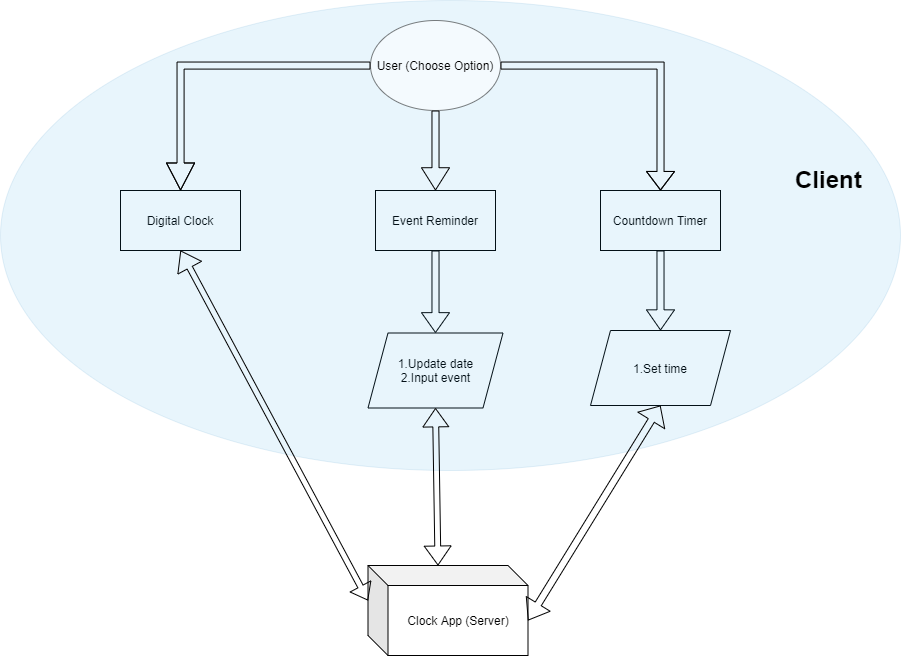

The diagram above was exported from draw.io. Its source (the exported page's mxGraphModel, read from the mxfile embedded in the PNG):
<mxGraphModel dx="1221" dy="644" grid="1" gridSize="10" guides="1" tooltips="1" connect="1" arrows="1" fold="1" page="1" pageScale="1" pageWidth="827" pageHeight="1169" math="0" shadow="0">
  <root>
    <mxCell id="0" />
    <mxCell id="1" parent="0" />
    <mxCell id="393xzpygFJvJUlF3KGHN-1" value="Digital Clock" style="rounded=0;whiteSpace=wrap;html=1;" vertex="1" parent="1">
      <mxGeometry x="140" y="210" width="120" height="60" as="geometry" />
    </mxCell>
    <mxCell id="393xzpygFJvJUlF3KGHN-22" style="edgeStyle=orthogonalEdgeStyle;shape=flexArrow;rounded=0;orthogonalLoop=1;jettySize=auto;html=1;entryX=0.5;entryY=0;entryDx=0;entryDy=0;strokeColor=#000000;width=7.0588235294117645;endSize=6.2823529411764705;" edge="1" parent="1" source="393xzpygFJvJUlF3KGHN-2" target="393xzpygFJvJUlF3KGHN-5">
      <mxGeometry relative="1" as="geometry" />
    </mxCell>
    <mxCell id="393xzpygFJvJUlF3KGHN-2" value="Event Reminder" style="rounded=0;whiteSpace=wrap;html=1;" vertex="1" parent="1">
      <mxGeometry x="395" y="210" width="120" height="60" as="geometry" />
    </mxCell>
    <mxCell id="393xzpygFJvJUlF3KGHN-23" style="edgeStyle=orthogonalEdgeStyle;shape=flexArrow;rounded=0;orthogonalLoop=1;jettySize=auto;html=1;strokeColor=#000000;width=7.0588235294117645;endSize=6.388235294117647;" edge="1" parent="1" source="393xzpygFJvJUlF3KGHN-3" target="393xzpygFJvJUlF3KGHN-6">
      <mxGeometry relative="1" as="geometry" />
    </mxCell>
    <mxCell id="393xzpygFJvJUlF3KGHN-3" value="Countdown Timer" style="rounded=0;whiteSpace=wrap;html=1;" vertex="1" parent="1">
      <mxGeometry x="620" y="210" width="120" height="60" as="geometry" />
    </mxCell>
    <mxCell id="393xzpygFJvJUlF3KGHN-4" value="Clock App (Server)" style="shape=cube;whiteSpace=wrap;html=1;boundedLbl=1;backgroundOutline=1;darkOpacity=0.05;darkOpacity2=0.1;" vertex="1" parent="1">
      <mxGeometry x="387.5" y="585" width="160" height="90" as="geometry" />
    </mxCell>
    <mxCell id="393xzpygFJvJUlF3KGHN-5" value="1.Update date&lt;br&gt;2.Input event" style="shape=parallelogram;perimeter=parallelogramPerimeter;whiteSpace=wrap;html=1;fixedSize=1;" vertex="1" parent="1">
      <mxGeometry x="387.5" y="352.5" width="135" height="75" as="geometry" />
    </mxCell>
    <mxCell id="393xzpygFJvJUlF3KGHN-6" value="1.Set time" style="shape=parallelogram;perimeter=parallelogramPerimeter;whiteSpace=wrap;html=1;fixedSize=1;" vertex="1" parent="1">
      <mxGeometry x="610" y="350" width="140" height="75" as="geometry" />
    </mxCell>
    <mxCell id="393xzpygFJvJUlF3KGHN-7" value="" style="ellipse;whiteSpace=wrap;html=1;shadow=0;opacity=10;fillColor=#1ba1e2;strokeColor=#006EAF;fontColor=#ffffff;" vertex="1" parent="1">
      <mxGeometry x="20" y="20" width="900" height="470" as="geometry" />
    </mxCell>
    <mxCell id="393xzpygFJvJUlF3KGHN-24" style="edgeStyle=orthogonalEdgeStyle;shape=flexArrow;rounded=0;orthogonalLoop=1;jettySize=auto;html=1;strokeColor=#000000;width=7.0588235294117645;endSize=8.670588235294119;" edge="1" parent="1" source="393xzpygFJvJUlF3KGHN-12" target="393xzpygFJvJUlF3KGHN-1">
      <mxGeometry relative="1" as="geometry" />
    </mxCell>
    <mxCell id="393xzpygFJvJUlF3KGHN-25" style="edgeStyle=orthogonalEdgeStyle;shape=flexArrow;rounded=0;orthogonalLoop=1;jettySize=auto;html=1;strokeColor=#000000;width=7.0588235294117645;endSize=7.094117647058824;" edge="1" parent="1" source="393xzpygFJvJUlF3KGHN-12" target="393xzpygFJvJUlF3KGHN-2">
      <mxGeometry relative="1" as="geometry" />
    </mxCell>
    <mxCell id="393xzpygFJvJUlF3KGHN-26" style="edgeStyle=orthogonalEdgeStyle;shape=flexArrow;rounded=0;orthogonalLoop=1;jettySize=auto;html=1;entryX=0.5;entryY=0;entryDx=0;entryDy=0;strokeColor=#000000;width=7.0588235294117645;endSize=5.847058823529411;" edge="1" parent="1" source="393xzpygFJvJUlF3KGHN-12" target="393xzpygFJvJUlF3KGHN-3">
      <mxGeometry relative="1" as="geometry" />
    </mxCell>
    <mxCell id="393xzpygFJvJUlF3KGHN-12" value="User (Choose Option)" style="ellipse;whiteSpace=wrap;html=1;shadow=0;opacity=50;" vertex="1" parent="1">
      <mxGeometry x="390" y="40" width="130" height="90" as="geometry" />
    </mxCell>
    <mxCell id="393xzpygFJvJUlF3KGHN-27" value="" style="shape=flexArrow;endArrow=classic;startArrow=classic;html=1;strokeColor=#000000;entryX=0.5;entryY=1;entryDx=0;entryDy=0;exitX=0;exitY=0;exitDx=0;exitDy=35;exitPerimeter=0;startWidth=16.608996539792386;startSize=4.811764705882353;width=5.882352941176471;" edge="1" parent="1" source="393xzpygFJvJUlF3KGHN-4" target="393xzpygFJvJUlF3KGHN-1">
      <mxGeometry width="100" height="100" relative="1" as="geometry">
        <mxPoint x="180" y="390" as="sourcePoint" />
        <mxPoint x="280" y="290" as="targetPoint" />
      </mxGeometry>
    </mxCell>
    <mxCell id="393xzpygFJvJUlF3KGHN-28" value="" style="shape=flexArrow;endArrow=classic;startArrow=classic;html=1;strokeColor=#000000;endWidth=18.961937716262977;endSize=5.8;width=5.882352941176471;exitX=0;exitY=0;exitDx=70;exitDy=0;exitPerimeter=0;entryX=0.5;entryY=1;entryDx=0;entryDy=0;" edge="1" parent="1" source="393xzpygFJvJUlF3KGHN-4" target="393xzpygFJvJUlF3KGHN-5">
      <mxGeometry width="100" height="100" relative="1" as="geometry">
        <mxPoint x="420" y="550" as="sourcePoint" />
        <mxPoint x="520" y="450" as="targetPoint" />
      </mxGeometry>
    </mxCell>
    <mxCell id="393xzpygFJvJUlF3KGHN-29" value="" style="shape=flexArrow;endArrow=classic;startArrow=classic;html=1;strokeColor=#000000;exitX=0;exitY=0;exitDx=160;exitDy=55;exitPerimeter=0;endWidth=23.46020761245675;endSize=5.352941176470588;width=7.0588235294117645;entryX=0.5;entryY=1;entryDx=0;entryDy=0;" edge="1" parent="1" source="393xzpygFJvJUlF3KGHN-4" target="393xzpygFJvJUlF3KGHN-6">
      <mxGeometry width="100" height="100" relative="1" as="geometry">
        <mxPoint x="600" y="590" as="sourcePoint" />
        <mxPoint x="700" y="490" as="targetPoint" />
      </mxGeometry>
    </mxCell>
    <mxCell id="393xzpygFJvJUlF3KGHN-31" value="&lt;h1&gt;Client&lt;/h1&gt;" style="text;html=1;strokeColor=none;fillColor=none;spacing=5;spacingTop=-20;whiteSpace=wrap;overflow=hidden;rounded=0;shadow=0;opacity=10;" vertex="1" parent="1">
      <mxGeometry x="810" y="180" width="90" height="70" as="geometry" />
    </mxCell>
  </root>
</mxGraphModel>